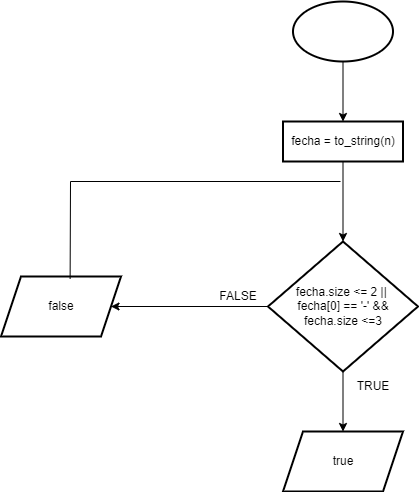

The diagram above was exported from draw.io. Its source (the exported page's mxGraphModel, read from the mxfile embedded in the PNG):
<mxGraphModel dx="1461" dy="652" grid="1" gridSize="10" guides="1" tooltips="1" connect="1" arrows="1" fold="1" page="1" pageScale="1" pageWidth="850" pageHeight="1100" math="0" shadow="0">
  <root>
    <mxCell id="0" />
    <mxCell id="1" parent="0" />
    <mxCell id="tdhNwFi3qHv7gHlB0P-M-3" value="" style="edgeStyle=orthogonalEdgeStyle;rounded=0;orthogonalLoop=1;jettySize=auto;html=1;" edge="1" parent="1" source="tdhNwFi3qHv7gHlB0P-M-1" target="tdhNwFi3qHv7gHlB0P-M-2">
      <mxGeometry relative="1" as="geometry" />
    </mxCell>
    <mxCell id="tdhNwFi3qHv7gHlB0P-M-1" value="" style="strokeWidth=2;html=1;shape=mxgraph.flowchart.start_1;whiteSpace=wrap;" vertex="1" parent="1">
      <mxGeometry x="392.5" y="40" width="100" height="60" as="geometry" />
    </mxCell>
    <mxCell id="tdhNwFi3qHv7gHlB0P-M-5" value="" style="edgeStyle=orthogonalEdgeStyle;rounded=0;orthogonalLoop=1;jettySize=auto;html=1;" edge="1" parent="1" source="tdhNwFi3qHv7gHlB0P-M-2" target="tdhNwFi3qHv7gHlB0P-M-4">
      <mxGeometry relative="1" as="geometry" />
    </mxCell>
    <mxCell id="tdhNwFi3qHv7gHlB0P-M-2" value="fecha = to_string(n)" style="whiteSpace=wrap;html=1;strokeWidth=2;" vertex="1" parent="1">
      <mxGeometry x="382.5" y="160" width="120" height="40" as="geometry" />
    </mxCell>
    <mxCell id="tdhNwFi3qHv7gHlB0P-M-9" value="" style="edgeStyle=orthogonalEdgeStyle;rounded=0;orthogonalLoop=1;jettySize=auto;html=1;" edge="1" parent="1" source="tdhNwFi3qHv7gHlB0P-M-4" target="tdhNwFi3qHv7gHlB0P-M-8">
      <mxGeometry relative="1" as="geometry" />
    </mxCell>
    <mxCell id="tdhNwFi3qHv7gHlB0P-M-11" value="" style="edgeStyle=orthogonalEdgeStyle;rounded=0;orthogonalLoop=1;jettySize=auto;html=1;" edge="1" parent="1" source="tdhNwFi3qHv7gHlB0P-M-4" target="tdhNwFi3qHv7gHlB0P-M-10">
      <mxGeometry relative="1" as="geometry" />
    </mxCell>
    <mxCell id="tdhNwFi3qHv7gHlB0P-M-4" value="fecha.size &amp;lt;= 2 ||&amp;nbsp;&lt;div&gt;fecha[0] == '-' &amp;amp;&amp;amp;&lt;div&gt;fecha.size &amp;lt;=3&lt;/div&gt;&lt;/div&gt;" style="rhombus;whiteSpace=wrap;html=1;strokeWidth=2;" vertex="1" parent="1">
      <mxGeometry x="367.5" y="280" width="150" height="130" as="geometry" />
    </mxCell>
    <mxCell id="tdhNwFi3qHv7gHlB0P-M-8" value="true" style="shape=parallelogram;perimeter=parallelogramPerimeter;whiteSpace=wrap;html=1;fixedSize=1;strokeWidth=2;" vertex="1" parent="1">
      <mxGeometry x="382.5" y="470" width="120" height="60" as="geometry" />
    </mxCell>
    <mxCell id="tdhNwFi3qHv7gHlB0P-M-10" value="false" style="shape=parallelogram;perimeter=parallelogramPerimeter;whiteSpace=wrap;html=1;fixedSize=1;strokeWidth=2;" vertex="1" parent="1">
      <mxGeometry x="100.5" y="315" width="120" height="60" as="geometry" />
    </mxCell>
    <mxCell id="tdhNwFi3qHv7gHlB0P-M-13" value="" style="endArrow=none;html=1;rounded=0;exitX=0.576;exitY=0.039;exitDx=0;exitDy=0;exitPerimeter=0;" edge="1" parent="1" source="tdhNwFi3qHv7gHlB0P-M-10">
      <mxGeometry width="50" height="50" relative="1" as="geometry">
        <mxPoint x="400" y="360" as="sourcePoint" />
        <mxPoint x="440" y="220" as="targetPoint" />
        <Array as="points">
          <mxPoint x="170" y="220" />
        </Array>
      </mxGeometry>
    </mxCell>
    <mxCell id="tdhNwFi3qHv7gHlB0P-M-14" value="TRUE" style="text;html=1;align=center;verticalAlign=middle;whiteSpace=wrap;rounded=0;" vertex="1" parent="1">
      <mxGeometry x="442.5" y="410" width="60" height="30" as="geometry" />
    </mxCell>
    <mxCell id="tdhNwFi3qHv7gHlB0P-M-15" value="FALSE" style="text;html=1;align=center;verticalAlign=middle;whiteSpace=wrap;rounded=0;" vertex="1" parent="1">
      <mxGeometry x="307.5" y="320" width="60" height="30" as="geometry" />
    </mxCell>
  </root>
</mxGraphModel>